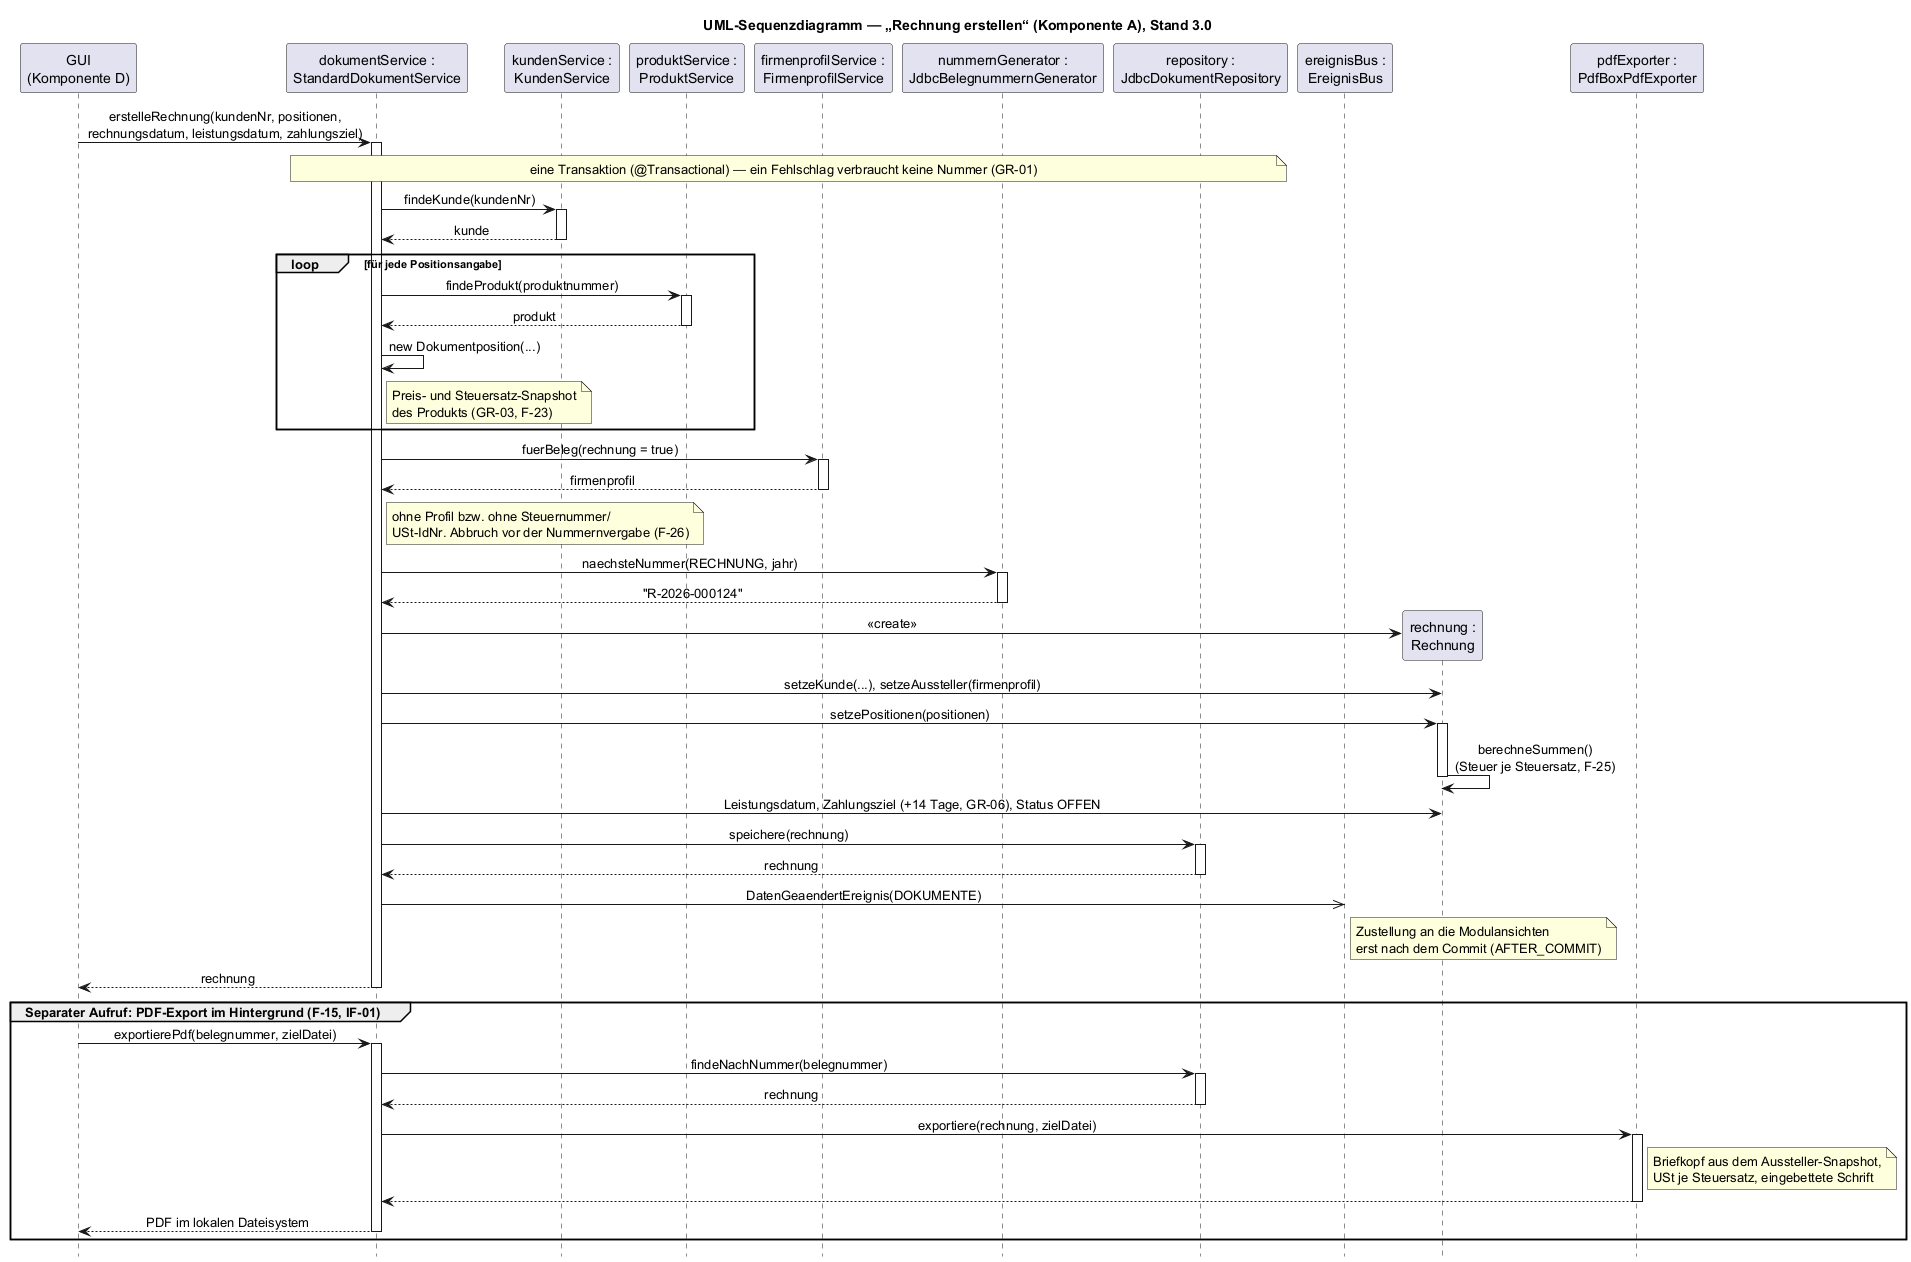

The diagram above was rendered by PlantUML. Its source (embedded in the PNG):
@startuml sequenz_rechnung_erstellen
!pragma layout smetana
' UML-Sequenzdiagramm "Rechnung erstellen" (Pflichtenheft Teil A, Abschnitt 7.2), Stand 3.0
' Ablauf gemäß StandardDokumentService.erstelleRechnung(...) und exportierePdf(...).

skinparam shadowing false
skinparam sequenceMessageAlign center
hide footbox

title UML-Sequenzdiagramm — „Rechnung erstellen“ (Komponente A), Stand 3.0

participant "GUI\n(Komponente D)" as GUI
participant "dokumentService :\nStandardDokumentService" as DS
participant "kundenService :\nKundenService" as KS
participant "produktService :\nProduktService" as PS
participant "firmenprofilService :\nFirmenprofilService" as FP
participant "nummernGenerator :\nJdbcBelegnummernGenerator" as NG
participant "repository :\nJdbcDokumentRepository" as REPO
participant "ereignisBus :\nEreignisBus" as EB

GUI -> DS : erstelleRechnung(kundenNr, positionen,\nrechnungsdatum, leistungsdatum, zahlungsziel)
activate DS
note over DS, REPO : eine Transaktion (@Transactional) — ein Fehlschlag verbraucht keine Nummer (GR-01)

DS -> KS : findeKunde(kundenNr)
activate KS
KS --> DS : kunde
deactivate KS

loop für jede Positionsangabe
  DS -> PS : findeProdukt(produktnummer)
  activate PS
  PS --> DS : produkt
  deactivate PS
  DS -> DS : new Dokumentposition(...)
  note right of DS : Preis- und Steuersatz-Snapshot\ndes Produkts (GR-03, F-23)
end

DS -> FP : fuerBeleg(rechnung = true)
activate FP
FP --> DS : firmenprofil
deactivate FP
note right of DS : ohne Profil bzw. ohne Steuernummer/\nUSt-IdNr. Abbruch vor der Nummernvergabe (F-26)

DS -> NG : naechsteNummer(RECHNUNG, jahr)
activate NG
NG --> DS : "R-2026-000124"
deactivate NG

create participant "rechnung :\nRechnung" as R
DS -> R : «create»
DS -> R : setzeKunde(...), setzeAussteller(firmenprofil)
DS -> R : setzePositionen(positionen)
activate R
R -> R : berechneSummen()\n(Steuer je Steuersatz, F-25)
deactivate R
DS -> R : Leistungsdatum, Zahlungsziel (+14 Tage, GR-06), Status OFFEN

DS -> REPO : speichere(rechnung)
activate REPO
REPO --> DS : rechnung
deactivate REPO

DS ->> EB : DatenGeaendertEreignis(DOKUMENTE)
note right of EB : Zustellung an die Modulansichten\nerst nach dem Commit (AFTER_COMMIT)

DS --> GUI : rechnung
deactivate DS

group Separater Aufruf: PDF-Export im Hintergrund (F-15, IF-01)
  participant "pdfExporter :\nPdfBoxPdfExporter" as PDF
  GUI -> DS : exportierePdf(belegnummer, zielDatei)
  activate DS
  DS -> REPO : findeNachNummer(belegnummer)
  activate REPO
  REPO --> DS : rechnung
  deactivate REPO
  DS -> PDF : exportiere(rechnung, zielDatei)
  activate PDF
  note right of PDF : Briefkopf aus dem Aussteller-Snapshot,\nUSt je Steuersatz, eingebettete Schrift
  PDF --> DS
  deactivate PDF
  DS --> GUI : PDF im lokalen Dateisystem
  deactivate DS
end

@enduml